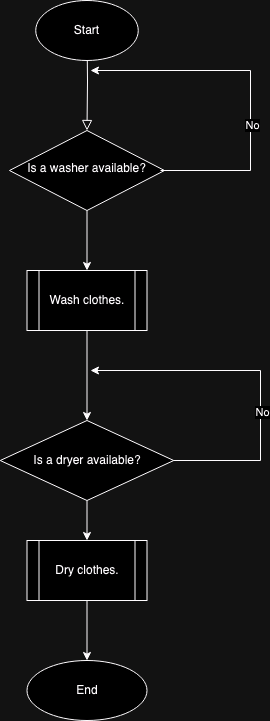

The diagram above was exported from draw.io. Its source (the exported page's mxGraphModel, read from the mxfile embedded in the PNG):
<mxGraphModel dx="986" dy="647" grid="1" gridSize="10" guides="1" tooltips="1" connect="1" arrows="1" fold="1" page="1" pageScale="1" pageWidth="827" pageHeight="1169" math="0" shadow="0">
  <root>
    <mxCell id="WIyWlLk6GJQsqaUBKTNV-0" />
    <mxCell id="WIyWlLk6GJQsqaUBKTNV-1" parent="WIyWlLk6GJQsqaUBKTNV-0" />
    <mxCell id="WIyWlLk6GJQsqaUBKTNV-2" value="" style="rounded=0;html=1;jettySize=auto;orthogonalLoop=1;fontSize=11;endArrow=block;endFill=0;endSize=8;strokeWidth=1;shadow=0;labelBackgroundColor=none;edgeStyle=orthogonalEdgeStyle;" parent="WIyWlLk6GJQsqaUBKTNV-1" target="WIyWlLk6GJQsqaUBKTNV-6" edge="1">
      <mxGeometry relative="1" as="geometry">
        <mxPoint x="296.5" y="90" as="sourcePoint" />
      </mxGeometry>
    </mxCell>
    <mxCell id="WIyWlLk6GJQsqaUBKTNV-6" value="&lt;div&gt;Is a washer available? &lt;/div&gt;" style="rhombus;whiteSpace=wrap;html=1;shadow=0;fontFamily=Helvetica;fontSize=12;align=center;strokeWidth=1;spacing=6;spacingTop=-4;" parent="WIyWlLk6GJQsqaUBKTNV-1" vertex="1">
      <mxGeometry x="219" y="190" width="155" height="80" as="geometry" />
    </mxCell>
    <mxCell id="KhlXP9PP3aOQQQFU5ijV-0" value="&lt;div&gt;Start&lt;/div&gt;" style="ellipse;whiteSpace=wrap;html=1;" parent="WIyWlLk6GJQsqaUBKTNV-1" vertex="1">
      <mxGeometry x="245.25" y="60" width="102.5" height="60" as="geometry" />
    </mxCell>
    <mxCell id="KhlXP9PP3aOQQQFU5ijV-3" value="Wash clothes." style="shape=process;whiteSpace=wrap;html=1;backgroundOutline=1;" parent="WIyWlLk6GJQsqaUBKTNV-1" vertex="1">
      <mxGeometry x="236.5" y="330" width="120" height="60" as="geometry" />
    </mxCell>
    <mxCell id="KhlXP9PP3aOQQQFU5ijV-9" value="" style="endArrow=classic;html=1;rounded=0;exitX=0.5;exitY=1;exitDx=0;exitDy=0;" parent="WIyWlLk6GJQsqaUBKTNV-1" source="WIyWlLk6GJQsqaUBKTNV-6" target="KhlXP9PP3aOQQQFU5ijV-3" edge="1">
      <mxGeometry width="50" height="50" relative="1" as="geometry">
        <mxPoint x="390" y="380" as="sourcePoint" />
        <mxPoint x="440" y="330" as="targetPoint" />
      </mxGeometry>
    </mxCell>
    <mxCell id="KhlXP9PP3aOQQQFU5ijV-10" value="Is a dryer available?" style="rhombus;whiteSpace=wrap;html=1;" parent="WIyWlLk6GJQsqaUBKTNV-1" vertex="1">
      <mxGeometry x="209.75" y="480" width="173.5" height="80" as="geometry" />
    </mxCell>
    <mxCell id="KhlXP9PP3aOQQQFU5ijV-11" value="" style="endArrow=classic;html=1;rounded=0;exitX=0.5;exitY=1;exitDx=0;exitDy=0;entryX=0.5;entryY=0;entryDx=0;entryDy=0;" parent="WIyWlLk6GJQsqaUBKTNV-1" source="KhlXP9PP3aOQQQFU5ijV-3" target="KhlXP9PP3aOQQQFU5ijV-10" edge="1">
      <mxGeometry width="50" height="50" relative="1" as="geometry">
        <mxPoint x="390" y="380" as="sourcePoint" />
        <mxPoint x="440" y="330" as="targetPoint" />
      </mxGeometry>
    </mxCell>
    <mxCell id="KhlXP9PP3aOQQQFU5ijV-12" value="" style="endArrow=classic;html=1;rounded=0;exitX=1;exitY=0.5;exitDx=0;exitDy=0;" parent="WIyWlLk6GJQsqaUBKTNV-1" source="KhlXP9PP3aOQQQFU5ijV-10" edge="1">
      <mxGeometry width="50" height="50" relative="1" as="geometry">
        <mxPoint x="380" y="530" as="sourcePoint" />
        <mxPoint x="300" y="430" as="targetPoint" />
        <Array as="points">
          <mxPoint x="470" y="520" />
          <mxPoint x="470" y="430" />
        </Array>
      </mxGeometry>
    </mxCell>
    <mxCell id="KhlXP9PP3aOQQQFU5ijV-13" value="No" style="edgeLabel;html=1;align=center;verticalAlign=middle;resizable=0;points=[];" parent="KhlXP9PP3aOQQQFU5ijV-12" vertex="1" connectable="0">
      <mxGeometry x="-0.2914" y="-1" relative="1" as="geometry">
        <mxPoint y="-12" as="offset" />
      </mxGeometry>
    </mxCell>
    <mxCell id="KhlXP9PP3aOQQQFU5ijV-15" value="" style="endArrow=classic;html=1;rounded=0;" parent="WIyWlLk6GJQsqaUBKTNV-1" edge="1">
      <mxGeometry width="50" height="50" relative="1" as="geometry">
        <mxPoint x="370" y="230" as="sourcePoint" />
        <mxPoint x="300" y="130" as="targetPoint" />
        <Array as="points">
          <mxPoint x="460" y="230" />
          <mxPoint x="460" y="130" />
        </Array>
      </mxGeometry>
    </mxCell>
    <mxCell id="KhlXP9PP3aOQQQFU5ijV-16" value="No" style="edgeLabel;html=1;align=center;verticalAlign=middle;resizable=0;points=[];" parent="KhlXP9PP3aOQQQFU5ijV-15" vertex="1" connectable="0">
      <mxGeometry x="-0.2914" y="-1" relative="1" as="geometry">
        <mxPoint y="-12" as="offset" />
      </mxGeometry>
    </mxCell>
    <mxCell id="KhlXP9PP3aOQQQFU5ijV-17" value="End" style="ellipse;whiteSpace=wrap;html=1;" parent="WIyWlLk6GJQsqaUBKTNV-1" vertex="1">
      <mxGeometry x="236.5" y="720" width="120" height="60" as="geometry" />
    </mxCell>
    <mxCell id="KhlXP9PP3aOQQQFU5ijV-19" value="Dry clothes." style="shape=process;whiteSpace=wrap;html=1;backgroundOutline=1;" parent="WIyWlLk6GJQsqaUBKTNV-1" vertex="1">
      <mxGeometry x="236.5" y="600" width="120" height="60" as="geometry" />
    </mxCell>
    <mxCell id="KhlXP9PP3aOQQQFU5ijV-20" value="" style="endArrow=classic;html=1;rounded=0;exitX=0.5;exitY=1;exitDx=0;exitDy=0;entryX=0.5;entryY=0;entryDx=0;entryDy=0;" parent="WIyWlLk6GJQsqaUBKTNV-1" source="KhlXP9PP3aOQQQFU5ijV-10" target="KhlXP9PP3aOQQQFU5ijV-19" edge="1">
      <mxGeometry width="50" height="50" relative="1" as="geometry">
        <mxPoint x="410" y="480" as="sourcePoint" />
        <mxPoint x="460" y="430" as="targetPoint" />
      </mxGeometry>
    </mxCell>
    <mxCell id="KhlXP9PP3aOQQQFU5ijV-21" value="" style="endArrow=classic;html=1;rounded=0;entryX=0.5;entryY=0;entryDx=0;entryDy=0;exitX=0.5;exitY=1;exitDx=0;exitDy=0;" parent="WIyWlLk6GJQsqaUBKTNV-1" source="KhlXP9PP3aOQQQFU5ijV-19" target="KhlXP9PP3aOQQQFU5ijV-17" edge="1">
      <mxGeometry width="50" height="50" relative="1" as="geometry">
        <mxPoint x="297" y="670" as="sourcePoint" />
        <mxPoint x="307" y="610" as="targetPoint" />
      </mxGeometry>
    </mxCell>
  </root>
</mxGraphModel>